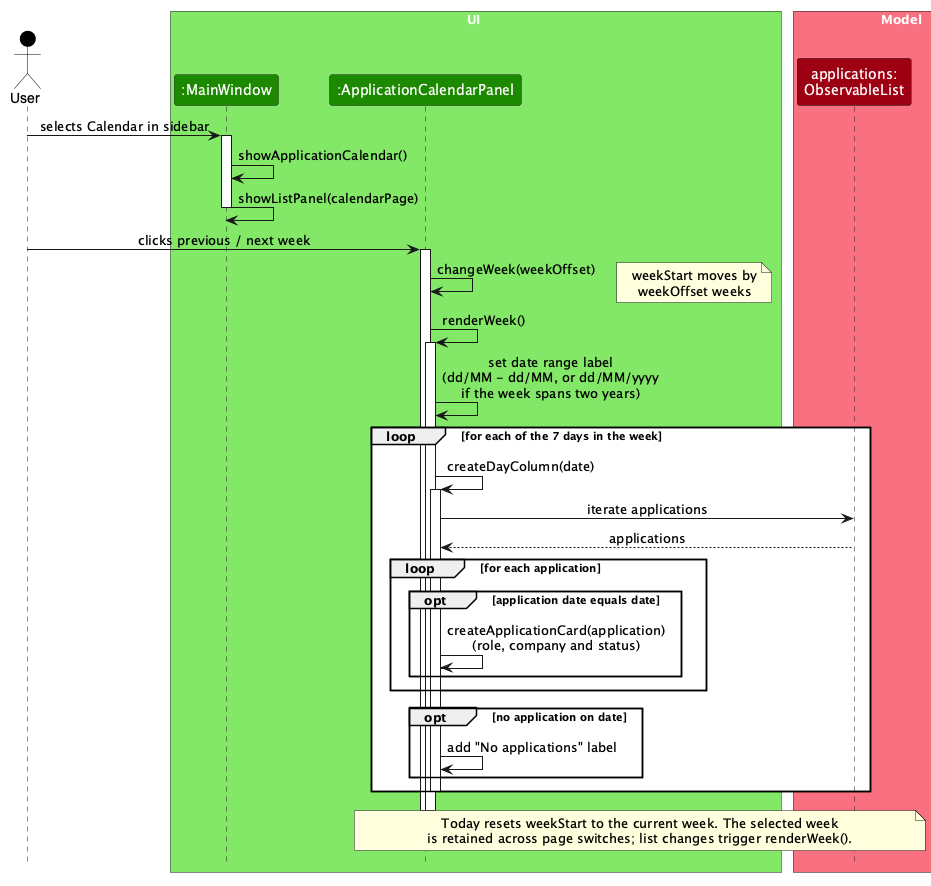

The diagram above was rendered by PlantUML. Its source (embedded in the PNG):
@startuml
!include style.puml
skinparam ArrowFontStyle plain

actor User USER_COLOR

box UI UI_COLOR_T1
participant ":MainWindow" as MainWindow UI_COLOR
participant ":ApplicationCalendarPanel" as CalendarPanel UI_COLOR
end box

box Model MODEL_COLOR_T1
participant "applications:\nObservableList" as Applications MODEL_COLOR
end box

User -> MainWindow : selects Calendar in sidebar
activate MainWindow
MainWindow -> MainWindow : showApplicationCalendar()
MainWindow -> MainWindow : showListPanel(calendarPage)
deactivate MainWindow

User -> CalendarPanel : clicks previous / next week
activate CalendarPanel
CalendarPanel -> CalendarPanel : changeWeek(weekOffset)
note right: weekStart moves by\nweekOffset weeks
CalendarPanel -> CalendarPanel : renderWeek()
activate CalendarPanel
CalendarPanel -> CalendarPanel : set date range label\n(dd/MM - dd/MM, or dd/MM/yyyy\nif the week spans two years)

loop for each of the 7 days in the week
    CalendarPanel -> CalendarPanel : createDayColumn(date)
    activate CalendarPanel
    CalendarPanel -> Applications : iterate applications
    Applications --> CalendarPanel : applications
    loop for each application
        opt application date equals date
            CalendarPanel -> CalendarPanel : createApplicationCard(application)\n(role, company and status)
        end
    end
    opt no application on date
        CalendarPanel -> CalendarPanel : add "No applications" label
    end
    deactivate CalendarPanel
end
deactivate CalendarPanel
deactivate CalendarPanel

note over CalendarPanel, Applications
Today resets weekStart to the current week. The selected week
is retained across page switches; list changes trigger renderWeek().
end note
@enduml